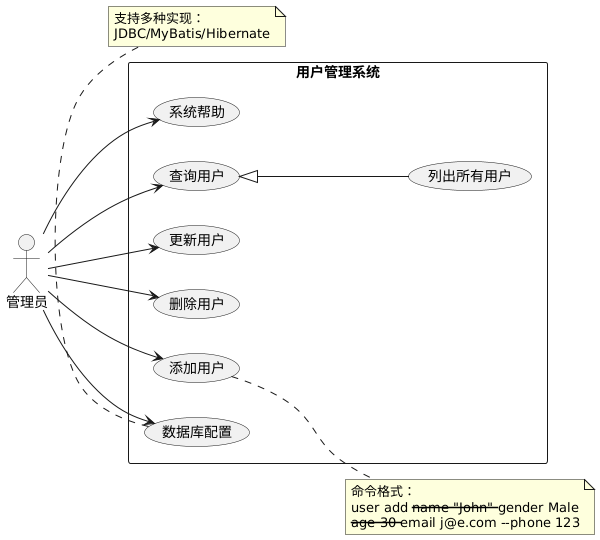

The diagram above was rendered by PlantUML. Its source (embedded in the PNG):
@startuml
left to right direction
actor "管理员" as Admin

rectangle "用户管理系统" {
  usecase "添加用户" as UC1
  usecase "删除用户" as UC2
  usecase "更新用户" as UC3
  usecase "查询用户" as UC4
  usecase "列出所有用户" as UC5
  usecase "数据库配置" as UC6
  usecase "系统帮助" as UC7
  
  UC4 <|-- UC5
}

Admin --> UC1
Admin --> UC2
Admin --> UC3
Admin --> UC4
Admin --> UC6
Admin --> UC7

note right of UC1
 命令格式：
 user add --name "John" --gender Male
 --age 30 --email j@e.com --phone 123
end note

note bottom of UC6
 支持多种实现：
 JDBC/MyBatis/Hibernate
end note
@enduml